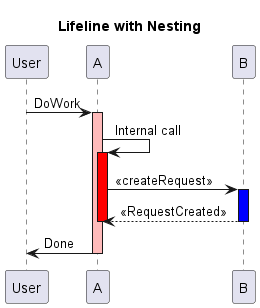

The diagram above was rendered by PlantUML. Its source (embedded in the PNG):
@startuml

title Lifeline with Nesting

User -> A: DoWork

activate A #FFBBBB

A -> A: Internal call

activate A #red

A -> B: << createRequest >>

activate B #Blue

A <-- B: << RequestCreated >>

deactivate B

deactivate A

User <- A: Done

deactivate A

@enduml